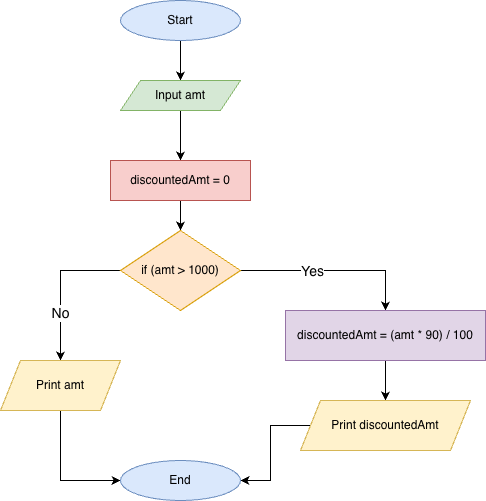

The diagram above was exported from draw.io. Its source (the exported page's mxGraphModel, read from the mxfile embedded in the PNG):
<mxGraphModel dx="976" dy="593" grid="1" gridSize="10" guides="1" tooltips="1" connect="1" arrows="1" fold="1" page="1" pageScale="1" pageWidth="850" pageHeight="1100" math="0" shadow="0">
  <root>
    <mxCell id="0" />
    <mxCell id="1" parent="0" />
    <mxCell id="v6cNQhfyVML23Gjwki8N-9" style="edgeStyle=orthogonalEdgeStyle;rounded=0;orthogonalLoop=1;jettySize=auto;html=1;entryX=0.5;entryY=0;entryDx=0;entryDy=0;" edge="1" parent="1" source="v6cNQhfyVML23Gjwki8N-1" target="v6cNQhfyVML23Gjwki8N-2">
      <mxGeometry relative="1" as="geometry" />
    </mxCell>
    <mxCell id="v6cNQhfyVML23Gjwki8N-1" value="Start" style="ellipse;whiteSpace=wrap;html=1;fillColor=#dae8fc;strokeColor=#6c8ebf;" vertex="1" parent="1">
      <mxGeometry x="365" y="30" width="120" height="40" as="geometry" />
    </mxCell>
    <mxCell id="v6cNQhfyVML23Gjwki8N-10" style="edgeStyle=orthogonalEdgeStyle;rounded=0;orthogonalLoop=1;jettySize=auto;html=1;entryX=0.5;entryY=0;entryDx=0;entryDy=0;" edge="1" parent="1" source="v6cNQhfyVML23Gjwki8N-2" target="v6cNQhfyVML23Gjwki8N-3">
      <mxGeometry relative="1" as="geometry" />
    </mxCell>
    <mxCell id="v6cNQhfyVML23Gjwki8N-2" value="Input amt" style="shape=parallelogram;perimeter=parallelogramPerimeter;whiteSpace=wrap;html=1;fixedSize=1;fillColor=#d5e8d4;strokeColor=#82b366;" vertex="1" parent="1">
      <mxGeometry x="365" y="110" width="120" height="30" as="geometry" />
    </mxCell>
    <mxCell id="v6cNQhfyVML23Gjwki8N-11" style="edgeStyle=orthogonalEdgeStyle;rounded=0;orthogonalLoop=1;jettySize=auto;html=1;entryX=0.5;entryY=0;entryDx=0;entryDy=0;" edge="1" parent="1" source="v6cNQhfyVML23Gjwki8N-3" target="v6cNQhfyVML23Gjwki8N-4">
      <mxGeometry relative="1" as="geometry" />
    </mxCell>
    <mxCell id="v6cNQhfyVML23Gjwki8N-3" value="discountedAmt = 0" style="rounded=0;whiteSpace=wrap;html=1;fillColor=#f8cecc;strokeColor=#b85450;" vertex="1" parent="1">
      <mxGeometry x="355" y="190" width="140" height="40" as="geometry" />
    </mxCell>
    <mxCell id="v6cNQhfyVML23Gjwki8N-20" style="edgeStyle=orthogonalEdgeStyle;rounded=0;orthogonalLoop=1;jettySize=auto;html=1;entryX=0.5;entryY=0;entryDx=0;entryDy=0;" edge="1" parent="1" source="v6cNQhfyVML23Gjwki8N-4" target="v6cNQhfyVML23Gjwki8N-5">
      <mxGeometry relative="1" as="geometry" />
    </mxCell>
    <mxCell id="v6cNQhfyVML23Gjwki8N-21" value="&lt;font style=&quot;font-size: 14px;&quot;&gt;Yes&lt;/font&gt;" style="edgeLabel;html=1;align=center;verticalAlign=middle;resizable=0;points=[];" vertex="1" connectable="0" parent="v6cNQhfyVML23Gjwki8N-20">
      <mxGeometry x="-0.2324" relative="1" as="geometry">
        <mxPoint as="offset" />
      </mxGeometry>
    </mxCell>
    <mxCell id="v6cNQhfyVML23Gjwki8N-25" style="edgeStyle=orthogonalEdgeStyle;rounded=0;orthogonalLoop=1;jettySize=auto;html=1;entryX=0.5;entryY=0;entryDx=0;entryDy=0;exitX=0;exitY=0.5;exitDx=0;exitDy=0;" edge="1" parent="1" source="v6cNQhfyVML23Gjwki8N-4" target="v6cNQhfyVML23Gjwki8N-7">
      <mxGeometry relative="1" as="geometry">
        <mxPoint x="310" y="380" as="targetPoint" />
      </mxGeometry>
    </mxCell>
    <mxCell id="v6cNQhfyVML23Gjwki8N-26" value="&lt;font style=&quot;font-size: 14px;&quot;&gt;No&lt;/font&gt;" style="edgeLabel;html=1;align=center;verticalAlign=middle;resizable=0;points=[];" vertex="1" connectable="0" parent="v6cNQhfyVML23Gjwki8N-25">
      <mxGeometry x="0.363" y="-1" relative="1" as="geometry">
        <mxPoint as="offset" />
      </mxGeometry>
    </mxCell>
    <mxCell id="v6cNQhfyVML23Gjwki8N-4" value="if (amt &amp;gt; 1000)" style="rhombus;whiteSpace=wrap;html=1;fillColor=#ffe6cc;strokeColor=#d79b00;" vertex="1" parent="1">
      <mxGeometry x="365" y="260" width="120" height="80" as="geometry" />
    </mxCell>
    <mxCell id="v6cNQhfyVML23Gjwki8N-23" style="edgeStyle=orthogonalEdgeStyle;rounded=0;orthogonalLoop=1;jettySize=auto;html=1;entryX=0.5;entryY=0;entryDx=0;entryDy=0;" edge="1" parent="1" source="v6cNQhfyVML23Gjwki8N-5" target="v6cNQhfyVML23Gjwki8N-6">
      <mxGeometry relative="1" as="geometry" />
    </mxCell>
    <mxCell id="v6cNQhfyVML23Gjwki8N-5" value="discountedAmt = (amt * 90) / 100" style="rounded=0;whiteSpace=wrap;html=1;fillColor=#e1d5e7;strokeColor=#9673a6;" vertex="1" parent="1">
      <mxGeometry x="530" y="340" width="200" height="50" as="geometry" />
    </mxCell>
    <mxCell id="v6cNQhfyVML23Gjwki8N-24" style="edgeStyle=orthogonalEdgeStyle;rounded=0;orthogonalLoop=1;jettySize=auto;html=1;entryX=1;entryY=0.5;entryDx=0;entryDy=0;" edge="1" parent="1" source="v6cNQhfyVML23Gjwki8N-6" target="v6cNQhfyVML23Gjwki8N-8">
      <mxGeometry relative="1" as="geometry" />
    </mxCell>
    <mxCell id="v6cNQhfyVML23Gjwki8N-6" value="Print discountedAmt" style="shape=parallelogram;perimeter=parallelogramPerimeter;whiteSpace=wrap;html=1;fixedSize=1;fillColor=#fff2cc;strokeColor=#d6b656;" vertex="1" parent="1">
      <mxGeometry x="545" y="430" width="170" height="50" as="geometry" />
    </mxCell>
    <mxCell id="v6cNQhfyVML23Gjwki8N-28" style="edgeStyle=orthogonalEdgeStyle;rounded=0;orthogonalLoop=1;jettySize=auto;html=1;entryX=0;entryY=0.5;entryDx=0;entryDy=0;" edge="1" parent="1" source="v6cNQhfyVML23Gjwki8N-7" target="v6cNQhfyVML23Gjwki8N-8">
      <mxGeometry relative="1" as="geometry" />
    </mxCell>
    <mxCell id="v6cNQhfyVML23Gjwki8N-7" value="Print amt" style="shape=parallelogram;perimeter=parallelogramPerimeter;whiteSpace=wrap;html=1;fixedSize=1;fillColor=#fff2cc;strokeColor=#d6b656;" vertex="1" parent="1">
      <mxGeometry x="245" y="390" width="120" height="50" as="geometry" />
    </mxCell>
    <mxCell id="v6cNQhfyVML23Gjwki8N-8" value="End" style="ellipse;whiteSpace=wrap;html=1;fillColor=#dae8fc;strokeColor=#6c8ebf;" vertex="1" parent="1">
      <mxGeometry x="365" y="490" width="120" height="40" as="geometry" />
    </mxCell>
  </root>
</mxGraphModel>